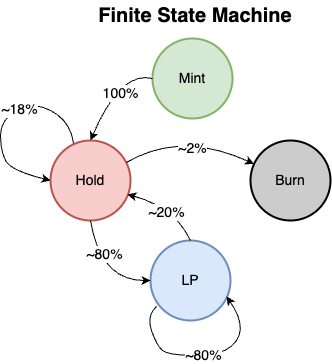

The diagram above was exported from draw.io. Its source (the exported page's mxGraphModel, read from the mxfile embedded in the PNG):
<mxGraphModel dx="918" dy="1757" grid="1" gridSize="10" guides="1" tooltips="1" connect="1" arrows="1" fold="1" page="1" pageScale="1" pageWidth="850" pageHeight="1100" math="0" shadow="0">
  <root>
    <mxCell id="0" />
    <mxCell id="1" parent="0" />
    <mxCell id="xKuFrh_kejnzbbuU0agX-1" value="Mint" style="ellipse;whiteSpace=wrap;html=1;aspect=fixed;strokeWidth=2;fontSize=14;fillColor=#d5e8d4;strokeColor=#82b366;" parent="1" vertex="1">
      <mxGeometry x="182" y="-382" width="80" height="80" as="geometry" />
    </mxCell>
    <mxCell id="xKuFrh_kejnzbbuU0agX-2" value="Hold" style="ellipse;whiteSpace=wrap;html=1;aspect=fixed;strokeWidth=2;fontSize=14;fillColor=#f8cecc;strokeColor=#b85450;" parent="1" vertex="1">
      <mxGeometry x="80" y="-280" width="80" height="80" as="geometry" />
    </mxCell>
    <mxCell id="xKuFrh_kejnzbbuU0agX-3" value="LP" style="ellipse;whiteSpace=wrap;html=1;aspect=fixed;strokeWidth=2;fontSize=14;fillColor=#dae8fc;strokeColor=#6c8ebf;" parent="1" vertex="1">
      <mxGeometry x="180" y="-180" width="80" height="80" as="geometry" />
    </mxCell>
    <mxCell id="xKuFrh_kejnzbbuU0agX-4" value="Burn" style="ellipse;whiteSpace=wrap;html=1;aspect=fixed;strokeWidth=2;fontSize=14;fillColor=#CCCCCC;" parent="1" vertex="1">
      <mxGeometry x="280" y="-280" width="80" height="80" as="geometry" />
    </mxCell>
    <mxCell id="xKuFrh_kejnzbbuU0agX-5" value="" style="curved=1;endArrow=classic;html=1;rounded=0;strokeWidth=1;fontSize=14;exitX=0;exitY=0.5;exitDx=0;exitDy=0;entryX=0.5;entryY=0;entryDx=0;entryDy=0;" parent="1" source="xKuFrh_kejnzbbuU0agX-1" target="xKuFrh_kejnzbbuU0agX-2" edge="1">
      <mxGeometry width="50" height="50" relative="1" as="geometry">
        <mxPoint x="100" y="-360" as="sourcePoint" />
        <mxPoint x="150" y="-410" as="targetPoint" />
        <Array as="points">
          <mxPoint x="150" y="-350" />
        </Array>
      </mxGeometry>
    </mxCell>
    <mxCell id="xKuFrh_kejnzbbuU0agX-6" value="100%" style="edgeLabel;html=1;align=center;verticalAlign=middle;resizable=0;points=[];fontSize=14;" parent="xKuFrh_kejnzbbuU0agX-5" vertex="1" connectable="0">
      <mxGeometry x="-0.0075" y="9" relative="1" as="geometry">
        <mxPoint as="offset" />
      </mxGeometry>
    </mxCell>
    <mxCell id="xKuFrh_kejnzbbuU0agX-7" value="" style="curved=1;endArrow=classic;html=1;rounded=0;strokeWidth=1;fontSize=14;exitX=0.288;exitY=0.038;exitDx=0;exitDy=0;entryX=0;entryY=0.5;entryDx=0;entryDy=0;exitPerimeter=0;" parent="1" source="xKuFrh_kejnzbbuU0agX-2" target="xKuFrh_kejnzbbuU0agX-2" edge="1">
      <mxGeometry width="50" height="50" relative="1" as="geometry">
        <mxPoint x="40" y="-325" as="sourcePoint" />
        <mxPoint x="70" y="-240" as="targetPoint" />
        <Array as="points">
          <mxPoint x="100" y="-300" />
          <mxPoint x="60" y="-320" />
          <mxPoint x="30" y="-300" />
          <mxPoint x="30" y="-270" />
          <mxPoint x="40" y="-250" />
        </Array>
      </mxGeometry>
    </mxCell>
    <mxCell id="xKuFrh_kejnzbbuU0agX-8" value="~18%" style="edgeLabel;html=1;align=center;verticalAlign=middle;resizable=0;points=[];fontSize=14;" parent="xKuFrh_kejnzbbuU0agX-7" vertex="1" connectable="0">
      <mxGeometry x="-0.1742" y="1" relative="1" as="geometry">
        <mxPoint as="offset" />
      </mxGeometry>
    </mxCell>
    <mxCell id="xKuFrh_kejnzbbuU0agX-9" value="" style="curved=1;endArrow=classic;html=1;rounded=0;strokeWidth=1;fontSize=14;entryX=0;entryY=0.5;entryDx=0;entryDy=0;exitX=0.5;exitY=1;exitDx=0;exitDy=0;" parent="1" source="xKuFrh_kejnzbbuU0agX-2" target="xKuFrh_kejnzbbuU0agX-3" edge="1">
      <mxGeometry width="50" height="50" relative="1" as="geometry">
        <mxPoint x="30" y="-150" as="sourcePoint" />
        <mxPoint x="140" y="-120" as="targetPoint" />
        <Array as="points">
          <mxPoint x="130" y="-140" />
        </Array>
      </mxGeometry>
    </mxCell>
    <mxCell id="xKuFrh_kejnzbbuU0agX-10" value="~80%" style="edgeLabel;html=1;align=center;verticalAlign=middle;resizable=0;points=[];fontSize=14;" parent="xKuFrh_kejnzbbuU0agX-9" vertex="1" connectable="0">
      <mxGeometry x="-0.5501" y="6" relative="1" as="geometry">
        <mxPoint x="3" y="10" as="offset" />
      </mxGeometry>
    </mxCell>
    <mxCell id="xKuFrh_kejnzbbuU0agX-11" value="~80%" style="curved=1;endArrow=classic;html=1;rounded=0;strokeWidth=1;fontSize=14;" parent="1" edge="1">
      <mxGeometry x="0.0069" width="50" height="50" relative="1" as="geometry">
        <mxPoint x="186" y="-114" as="sourcePoint" />
        <mxPoint x="256" y="-124" as="targetPoint" />
        <Array as="points">
          <mxPoint x="176" y="-105" />
          <mxPoint x="186" y="-75" />
          <mxPoint x="198" y="-65" />
          <mxPoint x="256" y="-65" />
          <mxPoint x="276" y="-95" />
        </Array>
        <mxPoint as="offset" />
      </mxGeometry>
    </mxCell>
    <mxCell id="xKuFrh_kejnzbbuU0agX-12" value="" style="curved=1;endArrow=classic;html=1;rounded=0;strokeWidth=1;fontSize=14;entryX=0.963;entryY=0.675;entryDx=0;entryDy=0;entryPerimeter=0;" parent="1" source="xKuFrh_kejnzbbuU0agX-3" target="xKuFrh_kejnzbbuU0agX-2" edge="1">
      <mxGeometry width="50" height="50" relative="1" as="geometry">
        <mxPoint x="200" y="-180" as="sourcePoint" />
        <mxPoint x="160" y="-220" as="targetPoint" />
        <Array as="points">
          <mxPoint x="220" y="-180" />
          <mxPoint x="210" y="-200" />
          <mxPoint x="180" y="-220" />
        </Array>
      </mxGeometry>
    </mxCell>
    <mxCell id="xKuFrh_kejnzbbuU0agX-13" value="~20%" style="edgeLabel;html=1;align=center;verticalAlign=middle;resizable=0;points=[];fontSize=14;" parent="xKuFrh_kejnzbbuU0agX-12" vertex="1" connectable="0">
      <mxGeometry x="0.0643" y="-1" relative="1" as="geometry">
        <mxPoint x="3" y="4" as="offset" />
      </mxGeometry>
    </mxCell>
    <mxCell id="xKuFrh_kejnzbbuU0agX-14" value="" style="curved=1;endArrow=classic;html=1;rounded=0;strokeWidth=1;fontSize=14;exitX=0.95;exitY=0.275;exitDx=0;exitDy=0;exitPerimeter=0;" parent="1" source="xKuFrh_kejnzbbuU0agX-2" target="xKuFrh_kejnzbbuU0agX-4" edge="1">
      <mxGeometry width="50" height="50" relative="1" as="geometry">
        <mxPoint x="210" y="-240" as="sourcePoint" />
        <mxPoint x="260" y="-290" as="targetPoint" />
        <Array as="points">
          <mxPoint x="210" y="-290" />
        </Array>
      </mxGeometry>
    </mxCell>
    <mxCell id="xKuFrh_kejnzbbuU0agX-15" value="~2%" style="edgeLabel;html=1;align=center;verticalAlign=middle;resizable=0;points=[];fontSize=14;" parent="xKuFrh_kejnzbbuU0agX-14" vertex="1" connectable="0">
      <mxGeometry x="0.1117" y="-11" relative="1" as="geometry">
        <mxPoint as="offset" />
      </mxGeometry>
    </mxCell>
    <mxCell id="xKuFrh_kejnzbbuU0agX-16" value="&lt;span style=&quot;font-size: 20px;&quot;&gt;&lt;b&gt;Finite State Machine&lt;/b&gt;&lt;/span&gt;" style="text;html=1;strokeColor=none;fillColor=none;align=center;verticalAlign=middle;whiteSpace=wrap;rounded=0;strokeWidth=2;" parent="1" vertex="1">
      <mxGeometry x="115" y="-420" width="220" height="30" as="geometry" />
    </mxCell>
  </root>
</mxGraphModel>